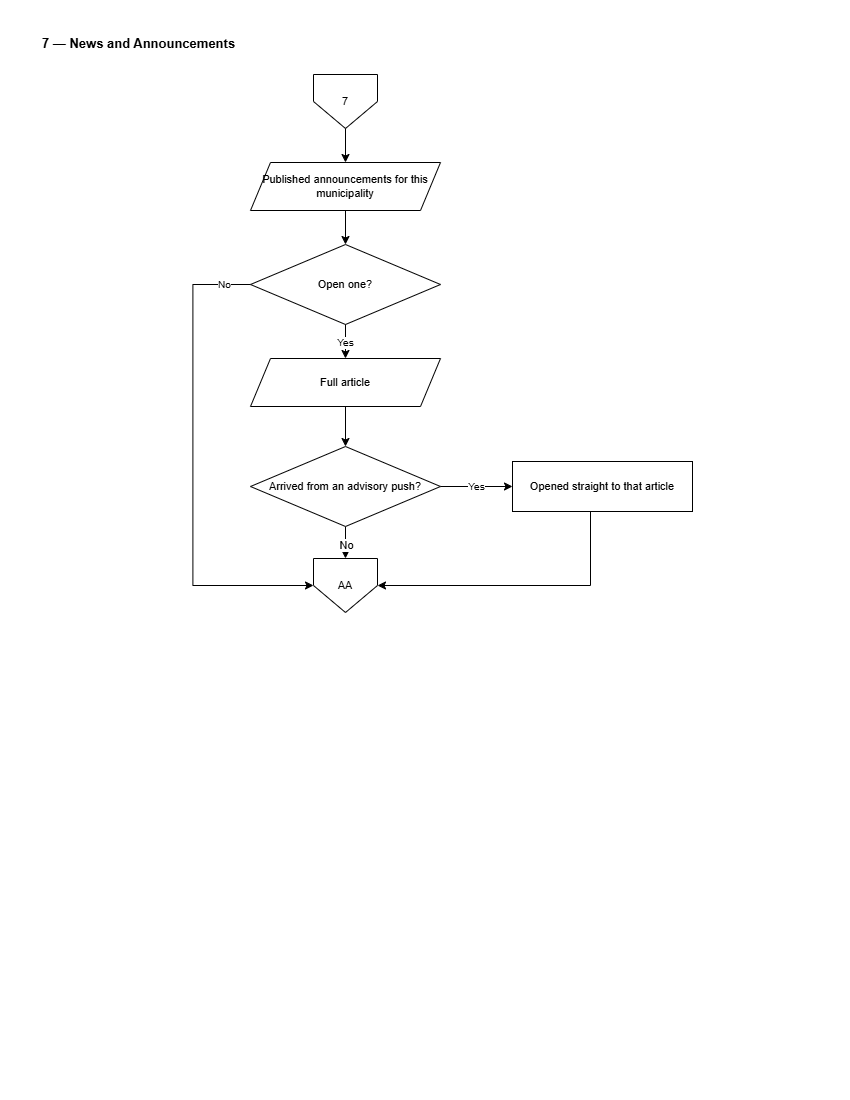

The diagram above was exported from draw.io. Its source (the exported page's mxGraphModel, read from the mxfile embedded in the PNG):
<mxGraphModel dx="2060" dy="1068" grid="0" gridSize="10" guides="1" tooltips="1" connect="1" arrows="1" fold="1" page="1" pageScale="1" pageWidth="850" pageHeight="1100" math="0" shadow="0">
  <root>
    <mxCell id="0" />
    <mxCell id="1" parent="0" />
    <mxCell id="C7-title" parent="1" style="text;html=1;align=left;verticalAlign=middle;strokeColor=none;fillColor=none;fontSize=13;fontStyle=1;fontColor=#000000;" value="7 — News and Announcements" vertex="1">
      <mxGeometry height="26" width="700" x="40" y="30" as="geometry" />
    </mxCell>
    <mxCell id="C7-i" parent="1" style="shape=offPageConnector;whiteSpace=wrap;html=1;size=0.5;fillColor=#FFFFFF;strokeColor=#000000;fontColor=#000000;fontSize=11;" value="7" vertex="1">
      <mxGeometry height="54" width="64" x="313" y="74" as="geometry" />
    </mxCell>
    <mxCell id="C7-ld" parent="1" style="shape=parallelogram;perimeter=parallelogramPerimeter;fixedSize=1;whiteSpace=wrap;html=1;fillColor=#FFFFFF;strokeColor=#000000;fontColor=#000000;fontSize=11;" value="Published announcements&amp;#10;for this municipality" vertex="1">
      <mxGeometry height="48" width="190" x="250" y="162" as="geometry" />
    </mxCell>
    <mxCell id="C7-q" parent="1" style="rhombus;whiteSpace=wrap;html=1;fillColor=#FFFFFF;strokeColor=#000000;fontColor=#000000;fontSize=11;" value="Open one?" vertex="1">
      <mxGeometry height="80" width="190" x="250" y="244" as="geometry" />
    </mxCell>
    <mxCell id="C7-rd" parent="1" style="shape=parallelogram;perimeter=parallelogramPerimeter;fixedSize=1;whiteSpace=wrap;html=1;fillColor=#FFFFFF;strokeColor=#000000;fontColor=#000000;fontSize=11;" value="Full article" vertex="1">
      <mxGeometry height="48" width="190" x="250" y="358" as="geometry" />
    </mxCell>
    <mxCell id="6K-3TV36843cnatKjFSX-1" edge="1" parent="1" source="C7-adv" style="edgeStyle=orthogonalEdgeStyle;rounded=0;orthogonalLoop=1;jettySize=auto;html=1;" target="C7-o" value="">
      <mxGeometry relative="1" as="geometry" />
    </mxCell>
    <mxCell id="6K-3TV36843cnatKjFSX-2" connectable="0" parent="6K-3TV36843cnatKjFSX-1" style="edgeLabel;html=1;align=center;verticalAlign=middle;resizable=0;points=[];" value="No" vertex="1">
      <mxGeometry relative="1" x="0.3904" as="geometry">
        <mxPoint as="offset" />
      </mxGeometry>
    </mxCell>
    <mxCell id="C7-adv" parent="1" style="rhombus;whiteSpace=wrap;html=1;fillColor=#FFFFFF;strokeColor=#000000;fontColor=#000000;fontSize=11;" value="Arrived from an&amp;#10;advisory push?" vertex="1">
      <mxGeometry height="80" width="190" x="250" y="446" as="geometry" />
    </mxCell>
    <mxCell id="C7-deep" parent="1" style="rounded=0;whiteSpace=wrap;html=1;fillColor=#FFFFFF;strokeColor=#000000;fontColor=#000000;fontSize=11;" value="Opened straight to&amp;#10;that article" vertex="1">
      <mxGeometry height="50" width="180" x="512" y="461" as="geometry" />
    </mxCell>
    <mxCell id="C7-o" parent="1" style="shape=offPageConnector;whiteSpace=wrap;html=1;size=0.5;fillColor=#FFFFFF;strokeColor=#000000;fontColor=#000000;fontSize=11;" value="AA" vertex="1">
      <mxGeometry height="54" width="64" x="313" y="558" as="geometry" />
    </mxCell>
    <mxCell id="C7-e0" edge="1" parent="1" source="C7-i" style="edgeStyle=orthogonalEdgeStyle;rounded=0;html=1;strokeColor=#000000;endArrow=classic;fontSize=10;" target="C7-ld" value="">
      <mxGeometry relative="1" as="geometry" />
    </mxCell>
    <mxCell id="C7-e1" edge="1" parent="1" source="C7-ld" style="edgeStyle=orthogonalEdgeStyle;rounded=0;html=1;strokeColor=#000000;endArrow=classic;fontSize=10;" target="C7-q" value="">
      <mxGeometry relative="1" as="geometry" />
    </mxCell>
    <mxCell id="C7-e2" edge="1" parent="1" source="C7-q" style="edgeStyle=orthogonalEdgeStyle;rounded=0;html=1;strokeColor=#000000;endArrow=classic;fontSize=10;" target="C7-rd" value="Yes">
      <mxGeometry relative="1" as="geometry" />
    </mxCell>
    <mxCell id="C7-e3" edge="1" parent="1" source="C7-q" style="edgeStyle=orthogonalEdgeStyle;rounded=0;html=1;strokeColor=#000000;endArrow=classic;fontSize=10;entryX=0;entryY=0.5;entryDx=0;entryDy=0;" target="C7-o" value="No">
      <mxGeometry relative="1" x="-0.8925" as="geometry">
        <mxPoint as="offset" />
        <Array as="points">
          <mxPoint x="192.35" y="284" />
          <mxPoint x="192.35" y="585.06" />
        </Array>
      </mxGeometry>
    </mxCell>
    <mxCell id="C7-e4" edge="1" parent="1" source="C7-rd" style="edgeStyle=orthogonalEdgeStyle;rounded=0;html=1;strokeColor=#000000;endArrow=classic;fontSize=10;" target="C7-adv" value="">
      <mxGeometry relative="1" as="geometry" />
    </mxCell>
    <mxCell id="C7-e5" edge="1" parent="1" source="C7-adv" style="edgeStyle=orthogonalEdgeStyle;rounded=0;html=1;strokeColor=#000000;endArrow=classic;fontSize=10;entryX=0;entryY=0.5;entryDx=0;entryDy=0;" target="C7-deep" value="Yes">
      <mxGeometry relative="1" as="geometry" />
    </mxCell>
    <mxCell id="C7-e6" edge="1" parent="1" source="C7-deep" style="edgeStyle=orthogonalEdgeStyle;rounded=0;html=1;strokeColor=#000000;endArrow=classic;fontSize=10;" target="C7-o" value="">
      <mxGeometry relative="1" as="geometry">
        <Array as="points">
          <mxPoint x="590.03" y="585" />
        </Array>
      </mxGeometry>
    </mxCell>
  </root>
</mxGraphModel>